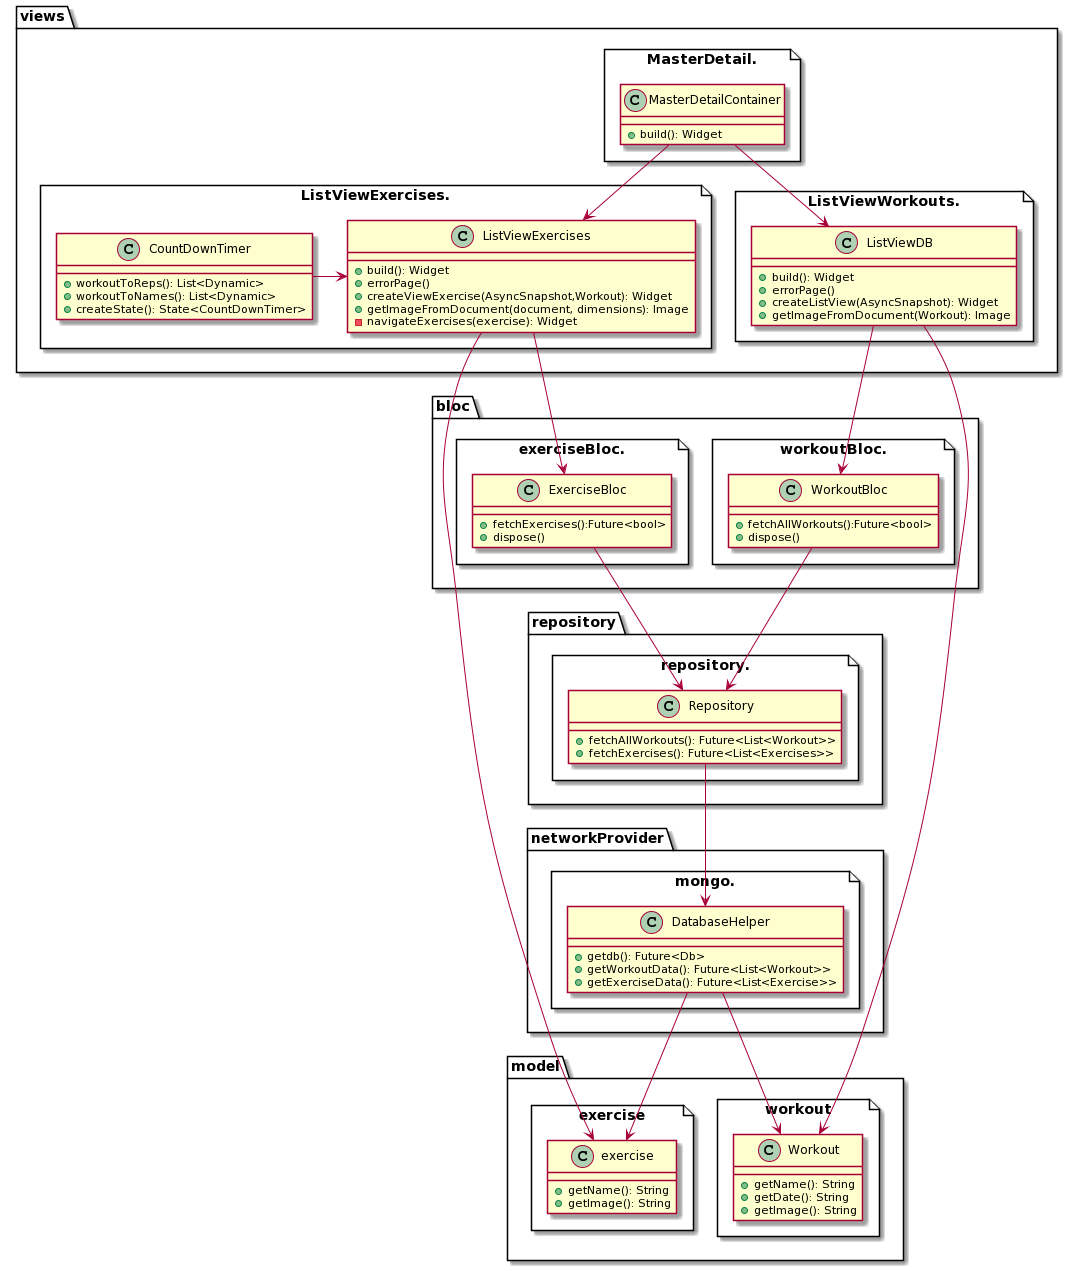

The diagram above was rendered by PlantUML. Its source (embedded in the PNG):
@startuml
folder views{
file MasterDetail.{
class MasterDetailContainer{
+build(): Widget
}
}
file ListViewWorkouts.{
class ListViewDB{
+build(): Widget
+errorPage()
+createListView(AsyncSnapshot): Widget
+getImageFromDocument(Workout): Image
}
}

file ListViewExercises.{
class ListViewExercises{
+build(): Widget
+errorPage()
+createViewExercise(AsyncSnapshot,Workout): Widget
+getImageFromDocument(document, dimensions): Image
-navigateExercises(exercise): Widget
}
class CountDownTimer{
+workoutToReps(): List<Dynamic>
+workoutToNames(): List<Dynamic>
+createState(): State<CountDownTimer>
}
}
}

folder repository{
file repository.{
class Repository{
+fetchAllWorkouts(): Future<List<Workout>>
+fetchExercises(): Future<List<Exercises>>

}
}
}

folder networkProvider{
file mongo.{
class DatabaseHelper{
+getdb(): Future<Db>
+getWorkoutData(): Future<List<Workout>>
+getExerciseData(): Future<List<Exercise>>
}
} 
}

folder model{
file workout{
class Workout{
+getName(): String
+getDate(): String
+getImage(): String
}
}
file exercise{
class exercise{
+getName(): String
+getImage(): String
}
}
}

folder bloc{
file workoutBloc.{
class WorkoutBloc{
+fetchAllWorkouts():Future<bool>
+dispose()
}
}
file exerciseBloc.{
class ExerciseBloc{
+fetchExercises():Future<bool>
+dispose()
}
}
}
CountDownTimer->ListViewExercises
MasterDetailContainer -down-> ListViewDB
MasterDetailContainer -down->ListViewExercises
ListViewDB -down-> WorkoutBloc
WorkoutBloc -down-> Repository
Repository -down-> DatabaseHelper
DatabaseHelper-down->Workout
ListViewDB-down->Workout
DatabaseHelper -down->exercise
ListViewExercises -down->exercise
ListViewExercises -down->ExerciseBloc
ExerciseBloc-down-> Repository
@enduml